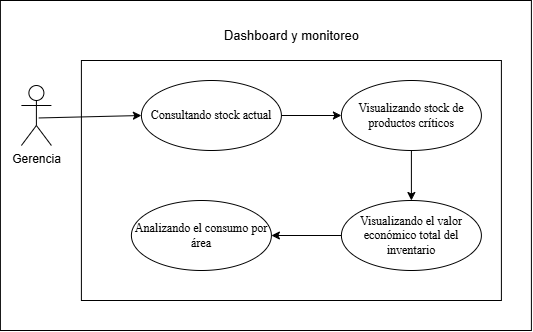

The diagram above was exported from draw.io. Its source (the exported page's mxGraphModel, read from the mxfile embedded in the PNG):
<mxGraphModel dx="2350" dy="1250" grid="1" gridSize="10" guides="1" tooltips="1" connect="1" arrows="1" fold="1" page="1" pageScale="1" pageWidth="827" pageHeight="1169" math="0" shadow="0">
  <root>
    <mxCell id="0" />
    <mxCell id="1" parent="0" />
    <mxCell id="l4dW3OeBSzsSOoBTaWRz-96" parent="1" style="rounded=0;whiteSpace=wrap;html=1;" value="" vertex="1">
      <mxGeometry height="330" width="531" x="130" y="80" as="geometry" />
    </mxCell>
    <mxCell id="l4dW3OeBSzsSOoBTaWRz-97" parent="1" style="rounded=0;whiteSpace=wrap;html=1;" value="" vertex="1">
      <mxGeometry height="240" width="420" x="211" y="140" as="geometry" />
    </mxCell>
    <mxCell id="l4dW3OeBSzsSOoBTaWRz-114" edge="1" parent="1" source="l4dW3OeBSzsSOoBTaWRz-115" style="rounded=0;orthogonalLoop=1;jettySize=auto;html=1;entryX=0;entryY=0.5;entryDx=0;entryDy=0;exitX=0.581;exitY=0.541;exitDx=0;exitDy=0;exitPerimeter=0;" target="l4dW3OeBSzsSOoBTaWRz-85">
      <mxGeometry relative="1" as="geometry">
        <Array as="points" />
        <mxPoint x="-44" y="629" as="sourcePoint" />
        <mxPoint x="60" y="634" as="targetPoint" />
      </mxGeometry>
    </mxCell>
    <mxCell id="l4dW3OeBSzsSOoBTaWRz-115" parent="1" style="shape=umlActor;verticalLabelPosition=bottom;verticalAlign=top;html=1;" value="Gerencia" vertex="1">
      <mxGeometry height="60" width="30" x="151" y="165" as="geometry" />
    </mxCell>
    <mxCell id="l4dW3OeBSzsSOoBTaWRz-84" edge="1" parent="1" source="l4dW3OeBSzsSOoBTaWRz-85" style="rounded=0;orthogonalLoop=1;jettySize=auto;html=1;exitX=1;exitY=0.5;exitDx=0;exitDy=0;entryX=0;entryY=0.5;entryDx=0;entryDy=0;" target="l4dW3OeBSzsSOoBTaWRz-91">
      <mxGeometry relative="1" as="geometry">
        <mxPoint x="442" y="196" as="targetPoint" />
      </mxGeometry>
    </mxCell>
    <mxCell id="l4dW3OeBSzsSOoBTaWRz-85" parent="1" style="ellipse;whiteSpace=wrap;html=1;" value="&lt;span style=&quot;font-family: &amp;quot;Times New Roman&amp;quot;, serif; white-space: pre-wrap; color: rgb(0, 0, 0);&quot;&gt;Consultando stock actual&lt;/span&gt;" vertex="1">
      <mxGeometry height="70" width="140" x="271" y="160" as="geometry" />
    </mxCell>
    <mxCell id="l4dW3OeBSzsSOoBTaWRz-86" parent="1" style="text;html=1;whiteSpace=wrap;align=center;verticalAlign=middle;rounded=0;" value="&lt;font style=&quot;font-size: 13px;&quot;&gt;Dashboard y monitoreo&lt;/font&gt;" vertex="1">
      <mxGeometry height="30" width="164.75" x="338.63" y="100" as="geometry" />
    </mxCell>
    <mxCell id="l4dW3OeBSzsSOoBTaWRz-94" edge="1" parent="1" source="l4dW3OeBSzsSOoBTaWRz-91" style="edgeStyle=orthogonalEdgeStyle;rounded=0;orthogonalLoop=1;jettySize=auto;html=1;" target="l4dW3OeBSzsSOoBTaWRz-92">
      <mxGeometry relative="1" as="geometry" />
    </mxCell>
    <mxCell id="l4dW3OeBSzsSOoBTaWRz-91" parent="1" style="ellipse;whiteSpace=wrap;html=1;" value="&lt;span style=&quot;font-family: &amp;quot;Times New Roman&amp;quot;, serif; white-space: pre-wrap; color: rgb(0, 0, 0);&quot;&gt;Visualizando stock de productos críticos&lt;/span&gt;" vertex="1">
      <mxGeometry height="70" width="140" x="471" y="160" as="geometry" />
    </mxCell>
    <mxCell id="l4dW3OeBSzsSOoBTaWRz-95" edge="1" parent="1" source="l4dW3OeBSzsSOoBTaWRz-92" style="edgeStyle=orthogonalEdgeStyle;rounded=0;orthogonalLoop=1;jettySize=auto;html=1;entryX=1;entryY=0.5;entryDx=0;entryDy=0;" target="l4dW3OeBSzsSOoBTaWRz-93">
      <mxGeometry relative="1" as="geometry" />
    </mxCell>
    <mxCell id="l4dW3OeBSzsSOoBTaWRz-92" parent="1" style="ellipse;whiteSpace=wrap;html=1;" value="&lt;span style=&quot;font-family: &amp;quot;Times New Roman&amp;quot;, serif; white-space: pre-wrap; color: rgb(0, 0, 0);&quot;&gt;Visualizando el valor económico total del inventario&lt;/span&gt;" vertex="1">
      <mxGeometry height="70" width="140" x="471" y="280" as="geometry" />
    </mxCell>
    <mxCell id="l4dW3OeBSzsSOoBTaWRz-93" parent="1" style="ellipse;whiteSpace=wrap;html=1;" value="&lt;span style=&quot;font-family: &amp;quot;Times New Roman&amp;quot;, serif; white-space: pre-wrap; color: rgb(0, 0, 0);&quot;&gt;Analizando el consumo por área&lt;/span&gt;" vertex="1">
      <mxGeometry height="70" width="140" x="261" y="280" as="geometry" />
    </mxCell>
  </root>
</mxGraphModel>